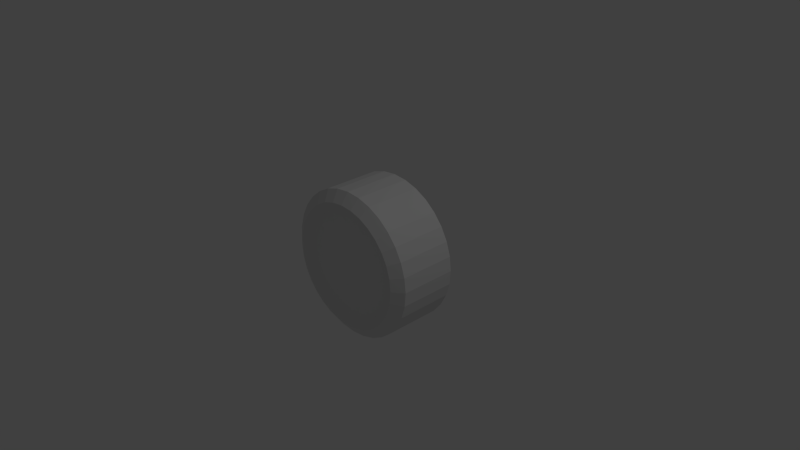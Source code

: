 # Source: Wheel.blend  (saved by Blender 2.71.0; exported with 4.5.12 LTS)
import bpy
from mathutils import Matrix  # noqa: F401  (used for matrix-valued properties, if any)

bpy.ops.wm.read_factory_settings(use_empty=True)
scene = bpy.context.scene
scene.name = 'Scene'

# ---- collections
col_collection_1 = bpy.data.collections.new('Collection 1'); scene.collection.children.link(col_collection_1)

# ---- world
world_world = bpy.data.worlds.new('World'); scene.world = world_world
world_world.color = (0.05088, 0.05088, 0.05088)
world_world.use_sun_shadow = False
world_world.sun_shadow_jitter_overblur = 0.0
world_world.cycles.sampling_method = 'MANUAL'
world_world.cycles.sample_map_resolution = 256

# ---- cameras
cam_camera = bpy.data.cameras.new('Camera')
cam_camera.clip_end = 100.0
cam_camera.lens = 35.0
cam_camera.sensor_width = 32.0
cam_camera.sensor_height = 18.0
cam_camera.ortho_scale = 7.314
cam_camera.dof.focus_distance = 0.0
cam_camera.dof.aperture_fstop = 128.0

# ---- lights
light_lamp = bpy.data.lights.new('Lamp', 'POINT')
light_lamp.transmission_factor = 0.0
light_lamp.cutoff_distance = 30.0
light_lamp.energy = 100.0
light_lamp.shadow_buffer_clip_start = 1.001
light_lamp.shadow_soft_size = 0.1
light_lamp.shadow_maximum_resolution = 0.006
light_lamp.use_absolute_resolution = True
light_lamp.cycles.use_multiple_importance_sampling = False

# ---- meshes
me_cylinder = bpy.data.meshes.new('Cylinder')
me_cylinder.from_pydata([(-0.7222, -0.4037, 4.324e-07), (-0.7222, 0.4037, -4.916e-07), (-0.7083, -0.4037, -0.1409), (-0.7083, 0.4037, -0.1409), (-0.6672, -0.4037, -0.2764), (-0.6672, 0.4037, -0.2764), (-0.6005, -0.4037, -0.4012), (-0.6005, 0.4037, -0.4012), (-0.5106, -0.4037, -0.5106), (-0.5106, 0.4037, -0.5106), (-0.4012, -0.4037, -0.6005), (-0.4012, 0.4037, -0.6005), (-0.2764, -0.4037, -0.6672), (-0.2764, 0.4037, -0.6672), (-0.1409, -0.4037, -0.7083), (-0.1409, 0.4037, -0.7083), (1.174e-07, -0.4037, -0.7222), (-3.992e-07, 0.4037, -0.7222), (0.1409, -0.4037, -0.7083), (0.1409, 0.4037, -0.7083), (0.2764, -0.4037, -0.6672), (0.2764, 0.4037, -0.6672), (0.4012, -0.4037, -0.6005), (0.4012, 0.4037, -0.6005), (0.5106, -0.4037, -0.5106), (0.5106, 0.4037, -0.5106), (0.6005, -0.4037, -0.4012), (0.6005, 0.4037, -0.4012), (0.6672, -0.4037, -0.2764), (0.6672, 0.4037, -0.2764), (0.7083, -0.4037, -0.1409), (0.7083, 0.4037, -0.1409), (0.7222, -0.4037, 6.677e-07), (0.7222, 0.4037, -2.563e-07), (0.7083, -0.4037, 0.1409), (0.7083, 0.4037, 0.1409), (0.6672, -0.4037, 0.2764), (0.6672, 0.4037, 0.2764), (0.6005, -0.4037, 0.4012), (0.6005, 0.4037, 0.4012), (0.5106, -0.4037, 0.5106), (0.5106, 0.4037, 0.5106), (0.4012, -0.4037, 0.6005), (0.4012, 0.4037, 0.6005), (0.2764, -0.4037, 0.6672), (0.2764, 0.4037, 0.6672), (0.1409, -0.4037, 0.7083), (0.1409, 0.4037, 0.7083), (-5.254e-07, -0.4037, 0.7222), (-1.042e-06, 0.4037, 0.7222), (-0.1409, -0.4037, 0.7083), (-0.1409, 0.4037, 0.7083), (-0.2764, -0.4037, 0.6672), (-0.2764, 0.4037, 0.6672), (-0.4012, -0.4037, 0.6005), (-0.4012, 0.4037, 0.6005), (-0.5106, -0.4037, 0.5106), (-0.5106, 0.4037, 0.5106), (-0.6005, -0.4037, 0.4012), (-0.6005, 0.4037, 0.4012), (-0.6672, -0.4037, 0.2764), (-0.6672, 0.4037, 0.2764), (-0.7083, -0.4037, 0.1409), (-0.7083, 0.4037, 0.1409), (-0.9808, -0.3865, -0.1951), (-0.9239, -0.3865, -0.3827), (-0.8315, -0.3865, -0.5556), (-0.7071, -0.3865, -0.7071), (-0.5556, -0.3865, -0.8315), (-0.3827, -0.3865, -0.9239), (-0.1951, -0.3865, -0.9808), (1.718e-07, -0.3865, -1.0), (0.1951, -0.3865, -0.9808), (0.3827, -0.3865, -0.9239), (0.5556, -0.3865, -0.8315), (0.7071, -0.3865, -0.7071), (0.8315, -0.3865, -0.5556), (0.9239, -0.3865, -0.3827), (0.9808, -0.3865, -0.1951), (1.0, -0.3865, 6.457e-07), (0.9808, -0.3865, 0.1951), (0.9239, -0.3865, 0.3827), (0.8315, -0.3865, 0.5556), (0.7071, -0.3865, 0.7071), (0.5556, -0.3865, 0.8315), (0.3827, -0.3865, 0.9239), (0.1951, -0.3865, 0.9808), (-7.183e-07, -0.3865, 1.0), (-0.1951, -0.3865, 0.9808), (-0.3827, -0.3865, 0.9239), (-0.5556, -0.3865, 0.8315), (-0.7071, -0.3865, 0.7071), (-0.8315, -0.3865, 0.5556), (-0.9239, -0.3865, 0.3827), (-0.9808, -0.3865, 0.1951), (-1.0, -0.3865, 3.199e-07), (-1.0, 0.3865, -3.199e-07), (-0.9808, 0.3865, -0.1951), (-0.9239, 0.3865, -0.3827), (-0.8315, 0.3865, -0.5556), (-0.7071, 0.3865, -0.7071), (-0.5556, 0.3865, -0.8315), (-0.3827, 0.3865, -0.9239), (-0.1951, 0.3865, -0.9808), (-3.227e-07, 0.3865, -1.0), (0.1951, 0.3865, -0.9808), (0.3827, 0.3865, -0.9239), (0.5556, 0.3865, -0.8315), (0.7071, 0.3865, -0.7071), (0.8315, 0.3865, -0.5556), (0.9239, 0.3865, -0.3827), (0.9808, 0.3865, -0.1951), (1.0, 0.3865, 5.962e-09), (0.9808, 0.3865, 0.1951), (0.9239, 0.3865, 0.3827), (0.8315, 0.3865, 0.5556), (0.7071, 0.3865, 0.7071), (0.5556, 0.3865, 0.8315), (0.3827, 0.3865, 0.9239), (0.1951, 0.3865, 0.9808), (-1.213e-06, 0.3865, 1.0), (-0.1951, 0.3865, 0.9808), (-0.3827, 0.3865, 0.9239), (-0.5556, 0.3865, 0.8315), (-0.7071, 0.3865, 0.7071), (-0.8315, 0.3865, 0.5556), (-0.9239, 0.3865, 0.3827), (-0.9808, 0.3865, 0.1951), (-0.8528, 0.4944, -4.276e-07), (-0.8364, 0.4944, -0.1664), (-0.7879, 0.4944, -0.3264), (-0.7091, 0.4944, -0.4738), (-0.603, 0.4944, -0.603), (-0.4738, 0.4944, -0.7091), (-0.3264, 0.4944, -0.7879), (-0.1664, 0.4944, -0.8364), (-4.26e-07, 0.4944, -0.8528), (0.1664, 0.4944, -0.8364), (0.3264, 0.4944, -0.7879), (0.4738, 0.4944, -0.7091), (0.603, 0.4944, -0.603), (0.7091, 0.4944, -0.4738), (0.7879, 0.4944, -0.3264), (0.8364, 0.4944, -0.1664), (0.8528, 0.4944, -1.497e-07), (0.8364, 0.4944, 0.1664), (0.7879, 0.4944, 0.3264), (0.7091, 0.4944, 0.4738), (0.603, 0.4944, 0.603), (0.4738, 0.4944, 0.7091), (0.3264, 0.4944, 0.7879), (0.1664, 0.4944, 0.8364), (-1.185e-06, 0.4944, 0.8528), (-0.1664, 0.4944, 0.8364), (-0.3264, 0.4944, 0.7879), (-0.4738, 0.4944, 0.7091), (-0.603, 0.4944, 0.603), (-0.7091, 0.4944, 0.4738), (-0.7879, 0.4944, 0.3264), (-0.8364, 0.4944, 0.1664), (-0.8364, -0.4944, -0.1664), (-0.7879, -0.4944, -0.3264), (-0.7091, -0.4944, -0.4738), (-0.603, -0.4944, -0.603), (-0.4738, -0.4944, -0.7091), (-0.3264, -0.4944, -0.7879), (-0.1664, -0.4944, -0.8364), (2.066e-07, -0.4944, -0.8528), (0.1664, -0.4944, -0.8364), (0.3264, -0.4944, -0.7879), (0.4738, -0.4944, -0.7091), (0.603, -0.4944, -0.603), (0.7091, -0.4944, -0.4738), (0.7879, -0.4944, -0.3264), (0.8364, -0.4944, -0.1664), (0.8528, -0.4944, 6.687e-07), (0.8364, -0.4944, 0.1664), (0.7879, -0.4944, 0.3264), (0.7091, -0.4944, 0.4738), (0.603, -0.4944, 0.603), (0.4738, -0.4944, 0.7091), (0.3264, -0.4944, 0.7879), (0.1664, -0.4944, 0.8364), (-5.525e-07, -0.4944, 0.8528), (-0.1664, -0.4944, 0.8364), (-0.3264, -0.4944, 0.7879), (-0.4738, -0.4944, 0.7091), (-0.603, -0.4944, 0.603), (-0.7091, -0.4944, 0.4738), (-0.7879, -0.4944, 0.3264), (-0.8364, -0.4944, 0.1664), (-0.8528, -0.4944, 3.908e-07)], [], [(128, 1, 3, 129), (129, 3, 5, 130), (130, 5, 7, 131), (131, 7, 9, 132), (132, 9, 11, 133), (133, 11, 13, 134), (134, 13, 15, 135), (135, 15, 17, 136), (136, 17, 19, 137), (137, 19, 21, 138), (138, 21, 23, 139), (139, 23, 25, 140), (140, 25, 27, 141), (141, 27, 29, 142), (142, 29, 31, 143), (143, 31, 33, 144), (144, 33, 35, 145), (145, 35, 37, 146), (146, 37, 39, 147), (147, 39, 41, 148), (148, 41, 43, 149), (149, 43, 45, 150), (150, 45, 47, 151), (151, 47, 49, 152), (152, 49, 51, 153), (153, 51, 53, 154), (154, 53, 55, 155), (155, 55, 57, 156), (156, 57, 59, 157), (157, 59, 61, 158), (3, 1, 63, 61, 59, 57, 55, 53, 51, 49, 47, 45, 43, 41, 39, 37, 35, 33, 31, 29, 27, 25, 23, 21, 19, 17, 15, 13, 11, 9, 7, 5), (159, 63, 1, 128), (158, 61, 63, 159), (0, 2, 4, 6, 8, 10, 12, 14, 16, 18, 20, 22, 24, 26, 28, 30, 32, 34, 36, 38, 40, 42, 44, 46, 48, 50, 52, 54, 56, 58, 60, 62), (191, 95, 64, 160), (160, 64, 65, 161), (161, 65, 66, 162), (162, 66, 67, 163), (163, 67, 68, 164), (164, 68, 69, 165), (165, 69, 70, 166), (166, 70, 71, 167), (167, 71, 72, 168), (168, 72, 73, 169), (169, 73, 74, 170), (170, 74, 75, 171), (171, 75, 76, 172), (172, 76, 77, 173), (173, 77, 78, 174), (174, 78, 79, 175), (175, 79, 80, 176), (176, 80, 81, 177), (177, 81, 82, 178), (178, 82, 83, 179), (179, 83, 84, 180), (180, 84, 85, 181), (181, 85, 86, 182), (182, 86, 87, 183), (183, 87, 88, 184), (184, 88, 89, 185), (185, 89, 90, 186), (186, 90, 91, 187), (187, 91, 92, 188), (188, 92, 93, 189), (190, 94, 95, 191), (189, 93, 94, 190), (64, 97, 98, 65), (65, 98, 99, 66), (66, 99, 100, 67), (67, 100, 101, 68), (68, 101, 102, 69), (69, 102, 103, 70), (70, 103, 104, 71), (71, 104, 105, 72), (72, 105, 106, 73), (73, 106, 107, 74), (74, 107, 108, 75), (75, 108, 109, 76), (76, 109, 110, 77), (77, 110, 111, 78), (78, 111, 112, 79), (79, 112, 113, 80), (80, 113, 114, 81), (81, 114, 115, 82), (82, 115, 116, 83), (83, 116, 117, 84), (84, 117, 118, 85), (85, 118, 119, 86), (86, 119, 120, 87), (87, 120, 121, 88), (93, 126, 127, 94), (88, 121, 122, 89), (89, 122, 123, 90), (91, 124, 125, 92), (95, 96, 97, 64), (94, 127, 96, 95), (96, 128, 129, 97), (97, 129, 130, 98), (98, 130, 131, 99), (99, 131, 132, 100), (100, 132, 133, 101), (101, 133, 134, 102), (102, 134, 135, 103), (103, 135, 136, 104), (104, 136, 137, 105), (105, 137, 138, 106), (106, 138, 139, 107), (107, 139, 140, 108), (108, 140, 141, 109), (109, 141, 142, 110), (110, 142, 143, 111), (111, 143, 144, 112), (112, 144, 145, 113), (113, 145, 146, 114), (114, 146, 147, 115), (115, 147, 148, 116), (116, 148, 149, 117), (117, 149, 150, 118), (118, 150, 151, 119), (119, 151, 152, 120), (120, 152, 153, 121), (121, 153, 154, 122), (122, 154, 155, 123), (123, 155, 156, 124), (124, 156, 157, 125), (125, 157, 158, 126), (127, 159, 128, 96), (126, 158, 159, 127), (0, 191, 160, 2), (2, 160, 161, 4), (4, 161, 162, 6), (6, 162, 163, 8), (8, 163, 164, 10), (10, 164, 165, 12), (12, 165, 166, 14), (14, 166, 167, 16), (16, 167, 168, 18), (18, 168, 169, 20), (20, 169, 170, 22), (22, 170, 171, 24), (24, 171, 172, 26), (26, 172, 173, 28), (28, 173, 174, 30), (30, 174, 175, 32), (32, 175, 176, 34), (34, 176, 177, 36), (36, 177, 178, 38), (38, 178, 179, 40), (40, 179, 180, 42), (42, 180, 181, 44), (44, 181, 182, 46), (46, 182, 183, 48), (48, 183, 184, 50), (50, 184, 185, 52), (52, 185, 186, 54), (54, 186, 187, 56), (56, 187, 188, 58), (58, 188, 189, 60), (62, 190, 191, 0), (60, 189, 190, 62), (92, 125, 126, 93), (90, 123, 124, 91)])
me_cylinder.use_remesh_preserve_volume = False
me_cylinder.use_remesh_preserve_attributes = False
me_cylinder.use_mirror_vertex_groups = False
me_cylinder.update()

# ---- objects
ob_cylinder = bpy.data.objects.new('Cylinder', me_cylinder)
ob_lamp = bpy.data.objects.new('Lamp', light_lamp)
ob_camera = bpy.data.objects.new('Camera', cam_camera)

# ---- transforms, parenting, visibility, modifiers, constraints
ob_cylinder.location = (0.0, 0.0, 0.0)
ob_cylinder.lineart.crease_threshold = 0.0
ob_lamp.location = (4.076, 1.005, 5.904)
ob_lamp.rotation_euler = (0.6503, 0.05522, 1.866)
ob_lamp.lock_rotations_4d = False
ob_lamp.empty_display_type = 'ARROWS'
ob_lamp.color = (0.0, 0.0, 0.0, 0.0)
ob_lamp.lineart.crease_threshold = 0.0
ob_camera.location = (7.481, -6.508, 5.344)
ob_camera.rotation_euler = (1.109, 0.01082, 0.8149)
ob_camera.lock_rotations_4d = False
ob_camera.empty_display_type = 'ARROWS'
ob_camera.color = (0.0, 0.0, 0.0, 0.0)
ob_camera.display_type = 'WIRE'
ob_camera.lineart.crease_threshold = 0.0

# ---- collection membership
col_collection_1.objects.link(ob_cylinder)
col_collection_1.objects.link(ob_lamp)
col_collection_1.objects.link(ob_camera)

# ---- scene / render settings (as saved in the file)
scene.camera = ob_camera
scene.frame_start = 1; scene.frame_end = 250; scene.frame_set(1)
scene.render.engine = 'BLENDER_EEVEE_NEXT'
scene.render.resolution_percentage = 50
scene.render.dither_intensity = 0.0
scene.cycles.use_denoising = False
scene.cycles.samples = 10
scene.cycles.sampling_pattern = 'TABULATED_SOBOL'
scene.cycles.light_sampling_threshold = 0.0
scene.cycles.use_adaptive_sampling = False
scene.cycles.use_light_tree = False
scene.cycles.blur_glossy = 0.0
scene.cycles.volume_bounces = 1
scene.cycles.pixel_filter_type = 'GAUSSIAN'
scene.cycles.sample_clamp_indirect = 0.0
scene.view_settings.view_transform = 'Standard'
bpy.context.view_layer.update()
